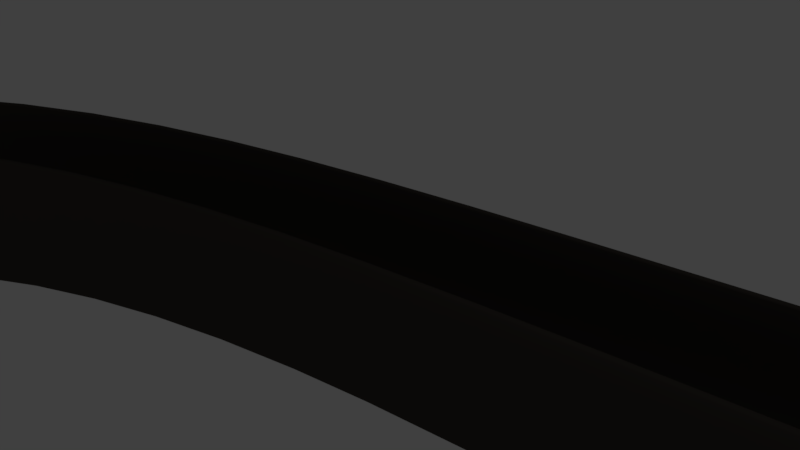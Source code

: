 # Source: launcher.blend  (saved by Blender 2.78.0; exported with 4.5.12 LTS)
import bpy
from mathutils import Matrix  # noqa: F401  (used for matrix-valued properties, if any)

bpy.ops.wm.read_factory_settings(use_empty=True)
scene = bpy.context.scene
scene.name = 'Scene'

# ---- collections
col_collection_1 = bpy.data.collections.new('Collection 1'); scene.collection.children.link(col_collection_1)

# ---- materials (node trees are filled in below, after node groups)
mat_launcher = bpy.data.materials.new('Launcher')
mat_launcher.alpha_threshold = 0.0
mat_launcher.use_transparent_shadow = False
mat_launcher.diffuse_color = (0.06221, 0.05375, 0.04646, 1.0)
mat_launcher.roughness = 0.5
mat_launcher.specular_intensity = 0.25

# ---- material node trees

# ---- world
world_world = bpy.data.worlds.new('World'); scene.world = world_world
world_world.color = (0.05088, 0.05088, 0.05088)
world_world.use_sun_shadow = False
world_world.sun_shadow_jitter_overblur = 0.0
world_world.cycles.sampling_method = 'MANUAL'

# ---- cameras
cam_camera = bpy.data.cameras.new('Camera')
cam_camera.clip_end = 100.0
cam_camera.lens = 35.0
cam_camera.sensor_width = 32.0
cam_camera.sensor_height = 18.0
cam_camera.ortho_scale = 7.314
cam_camera.dof.focus_distance = 0.0
cam_camera.dof.aperture_fstop = 128.0

# ---- lights
light_lamp = bpy.data.lights.new('Lamp', 'POINT')
light_lamp.transmission_factor = 0.0
light_lamp.cutoff_distance = 30.0
light_lamp.energy = 100.0
light_lamp.shadow_buffer_clip_start = 1.001
light_lamp.shadow_soft_size = 0.1
light_lamp.shadow_maximum_resolution = 0.006
light_lamp.use_absolute_resolution = True

# ---- meshes
me_mesh = bpy.data.meshes.new('Mesh')
me_mesh.from_pydata([(-6.641, -3.66, 1.316), (-6.65, -3.65, 1.367), (-6.688, -3.63, 1.315), (-6.744, -3.606, 1.179), (-6.804, -3.585, 0.9769), (-6.855, -3.573, 0.7283), (-6.886, -3.578, 0.4515), (-6.881, -3.606, 0.1651), (-6.83, -3.664, -0.1122), (-6.718, -3.759, -0.3618), (-6.534, -3.896, -0.5649), (-6.264, -4.084, -0.703), (-5.895, -4.328, -0.7574), (-5.519, -4.568, -0.7118), (-5.234, -4.741, -0.576), (-5.03, -4.856, -0.3703), (-4.895, -4.921, -0.1147), (-4.818, -4.946, 0.1703), (-4.788, -4.939, 0.4648), (-4.793, -4.91, 0.7484), (-4.823, -4.869, 1.001), (-4.866, -4.823, 1.202), (-4.912, -4.782, 1.332), (-4.948, -4.755, 1.37), (-4.964, -4.751, 1.296), (-4.973, -4.783, 0.8707), (-4.983, -4.807, 0.5268), (-4.998, -4.821, 0.2556), (-5.02, -4.825, 0.04899), (-5.053, -4.817, -0.1011), (-5.1, -4.796, -0.2028), (-5.163, -4.76, -0.2643), (-5.246, -4.709, -0.2936), (-5.351, -4.641, -0.2988), (-5.483, -4.554, -0.2882), (-5.643, -4.449, -0.2697), (-5.834, -4.323, -0.2516), (-5.987, -4.223, -0.2445), (-6.127, -4.132, -0.2413), (-6.253, -4.049, -0.2341), (-6.365, -3.975, -0.2149), (-6.461, -3.909, -0.1759), (-6.541, -3.851, -0.1092), (-6.605, -3.801, -0.006873), (-6.65, -3.758, 0.139), (-6.678, -3.723, 0.3363), (-6.686, -3.695, 0.5928), (-6.674, -3.674, 0.9166), (-6.025, -2.83, 1.232), (-6.032, -2.818, 1.282), (-6.068, -2.794, 1.23), (-6.12, -2.765, 1.094), (-6.177, -2.74, 0.8915), (-6.227, -2.726, 0.6426), (-6.257, -2.731, 0.3659), (-6.256, -2.764, 0.07993), (-6.212, -2.832, -0.1964), (-6.114, -2.944, -0.4442), (-5.948, -3.106, -0.6449), (-5.703, -3.328, -0.7795), (-5.368, -3.617, -0.8294), (-5.024, -3.902, -0.7794), (-4.763, -4.106, -0.6404), (-4.575, -4.242, -0.4326), (-4.449, -4.32, -0.1758), (-4.376, -4.35, 0.1098), (-4.345, -4.343, 0.4042), (-4.347, -4.309, 0.6873), (-4.371, -4.26, 0.939), (-4.409, -4.206, 1.139), (-4.449, -4.158, 1.268), (-4.482, -4.126, 1.306), (-4.497, -4.121, 1.232), (-4.51, -4.158, 0.8073), (-4.523, -4.186, 0.4638), (-4.539, -4.203, 0.1928), (-4.561, -4.207, -0.01378), (-4.593, -4.197, -0.164), (-4.637, -4.172, -0.2662), (-4.695, -4.129, -0.3283), (-4.771, -4.068, -0.3585), (-4.867, -3.988, -0.365), (-4.987, -3.886, -0.356), (-5.132, -3.761, -0.3395), (-5.307, -3.612, -0.3236), (-5.446, -3.493, -0.3184), (-5.573, -3.386, -0.3168), (-5.688, -3.288, -0.3111), (-5.79, -3.2, -0.2933), (-5.877, -3.122, -0.2556), (-5.949, -3.054, -0.1899), (-6.006, -2.994, -0.08847), (-6.046, -2.944, 0.05662), (-6.069, -2.903, 0.2533), (-6.073, -2.87, 0.5094), (-6.059, -2.846, 0.8329), (-5.308, -2.083, 1.139), (-5.314, -2.07, 1.189), (-5.346, -2.042, 1.136), (-5.394, -2.008, 0.9993), (-5.446, -1.978, 0.7966), (-5.493, -1.961, 0.5474), (-5.523, -1.966, 0.2705), (-5.525, -2.002, -0.01502), (-5.489, -2.078, -0.2903), (-5.403, -2.203, -0.5365), (-5.258, -2.388, -0.7345), (-5.042, -2.64, -0.8654), (-4.745, -2.969, -0.9104), (-4.44, -3.293, -0.8555), (-4.207, -3.527, -0.713), (-4.038, -3.683, -0.5026), (-3.924, -3.773, -0.2444), (-3.856, -3.808, 0.04191), (-3.826, -3.802, 0.3364), (-3.825, -3.765, 0.6191), (-3.844, -3.71, 0.8701), (-3.875, -3.65, 1.07), (-3.909, -3.596, 1.198), (-3.938, -3.559, 1.235), (-3.953, -3.553, 1.161), (-3.968, -3.594, 0.7366), (-3.983, -3.623, 0.3933), (-4.0, -3.641, 0.1224), (-4.022, -3.645, -0.0842), (-4.051, -3.633, -0.2347), (-4.091, -3.603, -0.3374), (-4.143, -3.555, -0.4002), (-4.211, -3.485, -0.4315), (-4.297, -3.393, -0.4394), (-4.403, -3.277, -0.4321), (-4.532, -3.135, -0.4177), (-4.686, -2.965, -0.4044), (-4.81, -2.83, -0.4012), (-4.923, -2.708, -0.4015), (-5.025, -2.596, -0.3974), (-5.114, -2.497, -0.3811), (-5.192, -2.408, -0.3446), (-5.255, -2.33, -0.2801), (-5.304, -2.263, -0.1796), (-5.339, -2.207, -0.03527), (-5.357, -2.161, 0.1608), (-5.358, -2.125, 0.4165), (-5.342, -2.099, 0.7398), (-4.493, -1.421, 1.044), (-4.498, -1.407, 1.094), (-4.526, -1.376, 1.041), (-4.568, -1.338, 0.903), (-4.615, -1.303, 0.6997), (-4.657, -1.282, 0.45), (-4.684, -1.285, 0.1729), (-4.688, -1.323, -0.1125), (-4.659, -1.404, -0.387), (-4.587, -1.541, -0.6316), (-4.463, -1.743, -0.8272), (-4.278, -2.02, -0.9546), (-4.022, -2.382, -0.9948), (-3.758, -2.74, -0.9352), (-3.556, -2.999, -0.7891), (-3.409, -3.173, -0.5763), (-3.308, -3.274, -0.3164), (-3.248, -3.315, -0.0293), (-3.22, -3.31, 0.2654), (-3.217, -3.272, 0.5479), (-3.231, -3.214, 0.7984), (-3.257, -3.149, 0.9973), (-3.285, -3.09, 1.125), (-3.31, -3.05, 1.161), (-3.323, -3.043, 1.087), (-3.339, -3.084, 0.6631), (-3.355, -3.114, 0.3198), (-3.371, -3.131, 0.04888), (-3.392, -3.134, -0.1579), (-3.418, -3.119, -0.3088), (-3.453, -3.086, -0.412), (-3.499, -3.032, -0.4756), (-3.558, -2.955, -0.5079), (-3.631, -2.854, -0.5172), (-3.723, -2.726, -0.5115), (-3.834, -2.569, -0.4992), (-3.967, -2.382, -0.4883), (-4.074, -2.234, -0.487), (-4.171, -2.098, -0.4891), (-4.259, -1.975, -0.4867), (-4.337, -1.865, -0.4718), (-4.403, -1.768, -0.4366), (-4.457, -1.683, -0.3731), (-4.499, -1.61, -0.2735), (-4.528, -1.549, -0.1298), (-4.542, -1.499, 0.06583), (-4.541, -1.462, 0.3213), (-4.525, -1.436, 0.6446), (-3.581, -0.844, 0.9533), (-3.585, -0.8292, 1.004), (-3.609, -0.7952, 0.9501), (-3.645, -0.7531, 0.8117), (-3.685, -0.7141, 0.6077), (-3.721, -0.6895, 0.3574), (-3.745, -0.6903, 0.07993), (-3.749, -0.7278, -0.2054), (-3.726, -0.8132, -0.4794), (-3.666, -0.9577, -0.7227), (-3.563, -1.172, -0.9163), (-3.408, -1.469, -1.041), (-3.193, -1.857, -1.077), (-2.972, -2.242, -1.013), (-2.802, -2.522, -0.864), (-2.677, -2.71, -0.6489), (-2.592, -2.82, -0.3876), (-2.54, -2.867, -0.09962), (-2.515, -2.865, 0.1954), (-2.512, -2.826, 0.4778), (-2.523, -2.766, 0.7281), (-2.544, -2.698, 0.9265), (-2.567, -2.636, 1.054), (-2.588, -2.594, 1.09), (-2.599, -2.585, 1.015), (-2.614, -2.626, 0.5911), (-2.628, -2.655, 0.2477), (-2.643, -2.671, -0.0234), (-2.661, -2.672, -0.2305), (-2.684, -2.655, -0.3817), (-2.714, -2.618, -0.4854), (-2.752, -2.56, -0.5497), (-2.802, -2.477, -0.583), (-2.864, -2.368, -0.5934), (-2.94, -2.231, -0.5891), (-3.034, -2.063, -0.5785), (-3.146, -1.862, -0.5698), (-3.235, -1.702, -0.5702), (-3.317, -1.557, -0.5738), (-3.391, -1.425, -0.5727), (-3.456, -1.307, -0.5591), (-3.511, -1.203, -0.5249), (-3.557, -1.112, -0.4623), (-3.591, -1.035, -0.3634), (-3.615, -0.9703, -0.2202), (-3.626, -0.9192, -0.02483), (-3.625, -0.8812, 0.2306), (-3.61, -0.8562, 0.554), (-2.574, -0.3471, 0.8739), (-2.577, -0.332, 0.9243), (-2.597, -0.2958, 0.8704), (-2.626, -0.2504, 0.7314), (-2.658, -0.2077, 0.5268), (-2.688, -0.1797, 0.276), (-2.707, -0.1782, -0.001837), (-2.71, -0.2152, -0.2872), (-2.691, -0.3026, -0.5609), (-2.642, -0.4523, -0.8034), (-2.557, -0.6763, -0.9955), (-2.43, -0.9864, -1.118), (-2.255, -1.395, -1.151), (-2.074, -1.8, -1.084), (-1.935, -2.095, -0.9324), (-1.833, -2.294, -0.7156), (-1.764, -2.413, -0.453), (-1.722, -2.464, -0.1643), (-1.702, -2.464, 0.1311), (-1.699, -2.426, 0.4136), (-1.709, -2.365, 0.6637), (-1.726, -2.295, 0.8619), (-1.745, -2.231, 0.9886), (-1.762, -2.187, 1.024), (-1.771, -2.177, 0.9496), (-1.783, -2.216, 0.5254), (-1.794, -2.244, 0.1818), (-1.806, -2.259, -0.08951), (-1.821, -2.258, -0.2968), (-1.839, -2.239, -0.4484), (-1.863, -2.199, -0.5525), (-1.895, -2.137, -0.6174), (-1.935, -2.05, -0.6514), (-1.986, -1.936, -0.6626), (-2.048, -1.791, -0.6595), (-2.125, -1.615, -0.6502), (-2.216, -1.404, -0.6431), (-2.289, -1.236, -0.6447), (-2.356, -1.083, -0.6495), (-2.417, -0.945, -0.6495), (-2.47, -0.8212, -0.6368), (-2.515, -0.7118, -0.6034), (-2.552, -0.6168, -0.5414), (-2.581, -0.5362, -0.443), (-2.6, -0.4699, -0.3001), (-2.61, -0.4178, -0.1049), (-2.609, -0.3801, 0.1505), (-2.597, -0.3565, 0.4742), (-1.469, 0.07443, 0.8109), (-1.472, 0.08967, 0.8612), (-1.487, 0.1275, 0.807), (-1.509, 0.1755, 0.6677), (-1.534, 0.2212, 0.4627), (-1.556, 0.2521, 0.2114), (-1.57, 0.2557, -0.0667), (-1.571, 0.2196, -0.3522), (-1.553, 0.1313, -0.6257), (-1.513, -0.02174, -0.8678), (-1.445, -0.2519, -1.059), (-1.343, -0.5717, -1.18), (-1.203, -0.9937, -1.211), (-1.059, -1.413, -1.142), (-0.9494, -1.719, -0.9887), (-0.8697, -1.927, -0.7706), (-0.8159, -2.052, -0.5072), (-0.784, -2.107, -0.2178), (-0.7699, -2.109, 0.07788), (-0.7694, -2.072, 0.3605), (-0.7786, -2.011, 0.6106), (-0.7933, -1.94, 0.8086), (-0.8095, -1.875, 0.9352), (-0.8231, -1.829, 0.9707), (-0.8299, -1.819, 0.8958), (-0.8369, -1.856, 0.4714), (-0.8438, -1.882, 0.1275), (-0.8518, -1.895, -0.144), (-0.8622, -1.892, -0.3516), (-0.8761, -1.872, -0.5034), (-0.8947, -1.83, -0.6079), (-0.9194, -1.766, -0.6731), (-0.9512, -1.675, -0.7076), (-0.9916, -1.557, -0.7194), (-1.042, -1.407, -0.717), (-1.102, -1.225, -0.7086), (-1.175, -1.007, -0.7025), (-1.233, -0.8336, -0.705), (-1.287, -0.6755, -0.7106), (-1.335, -0.5325, -0.7112), (-1.377, -0.4045, -0.6991), (-1.413, -0.2916, -0.6662), (-1.443, -0.1938, -0.6047), (-1.467, -0.1112, -0.5065), (-1.483, -0.04367, -0.3638), (-1.491, 0.008659, -0.1687), (-1.492, 0.0458, 0.08686), (-1.485, 0.06773, 0.4107), (-0.2615, 0.4258, 0.7693), (-0.2642, 0.4411, 0.8196), (-0.2754, 0.4801, 0.7653), (-0.2913, 0.53, 0.6257), (-0.3081, 0.578, 0.4205), (-0.3223, 0.6112, 0.1689), (-0.3301, 0.6166, -0.1094), (-0.3277, 0.5814, -0.3951), (-0.3115, 0.4928, -0.6685), (-0.2777, 0.3379, -0.9104), (-0.2227, 0.1038, -1.101), (-0.1426, -0.2224, -1.221), (-0.03393, -0.6536, -1.251), (0.07654, -1.083, -1.181), (0.1597, -1.397, -1.027), (0.219, -1.611, -0.8082), (0.2578, -1.739, -0.5442), (0.2793, -1.798, -0.2545), (0.2871, -1.802, 0.04141), (0.2844, -1.766, 0.3241), (0.2746, -1.705, 0.5742), (0.2611, -1.634, 0.7722), (0.2472, -1.567, 0.8987), (0.2363, -1.521, 0.9342), (0.2318, -1.51, 0.8592), (0.2309, -1.545, 0.4345), (0.2293, -1.57, 0.0905), (0.2261, -1.582, -0.1812), (0.2203, -1.578, -0.3889), (0.2112, -1.556, -0.541), (0.1979, -1.513, -0.6456), (0.1795, -1.446, -0.711), (0.1552, -1.354, -0.7457), (0.1242, -1.232, -0.7579), (0.08552, -1.08, -0.7559), (0.03838, -0.8932, -0.7479), (-0.01809, -0.6701, -0.7424), (-0.06307, -0.4931, -0.7454), (-0.1042, -0.3314, -0.7513), (-0.1413, -0.1852, -0.7524), (-0.1743, -0.05445, -0.7406), (-0.2027, 0.06075, -0.7079), (-0.2266, 0.1603, -0.6466), (-0.2456, 0.2442, -0.5486), (-0.2597, 0.3123, -0.406), (-0.2685, 0.3646, -0.2108), (-0.2718, 0.401, 0.04481), (-0.2696, 0.4214, 0.3689), (1.053, 0.7115, 0.7541), (1.05, 0.7268, 0.8045), (1.043, 0.7666, 0.7501), (1.033, 0.8179, 0.6105), (1.024, 0.8676, 0.4051), (1.018, 0.9024, 0.1535), (1.016, 0.9093, -0.1249), (1.023, 0.875, -0.4106), (1.039, 0.7865, -0.6841), (1.068, 0.6305, -0.9259), (1.113, 0.394, -1.116), (1.174, 0.06376, -1.236), (1.256, -0.3733, -1.266), (1.337, -0.8088, -1.196), (1.397, -1.128, -1.041), (1.438, -1.346, -0.8222), (1.462, -1.478, -0.5581), (1.474, -1.539, -0.2683), (1.475, -1.544, 0.02771), (1.468, -1.509, 0.3105), (1.457, -1.448, 0.5606), (1.443, -1.377, 0.7586), (1.431, -1.311, 0.885), (1.422, -1.264, 0.9205), (1.42, -1.252, 0.8455), (1.426, -1.286, 0.4207), (1.431, -1.309, 0.07664), (1.433, -1.32, -0.1951), (1.432, -1.315, -0.4029), (1.427, -1.292, -0.555), (1.419, -1.247, -0.6596), (1.407, -1.18, -0.7252), (1.389, -1.086, -0.76), (1.366, -0.9626, -0.7722), (1.337, -0.8079, -0.7703), (1.302, -0.6187, -0.7625), (1.259, -0.3925, -0.7571), (1.226, -0.213, -0.7602), (1.195, -0.04906, -0.7663), (1.168, 0.09925, -0.7674), (1.143, 0.2318, -0.7557), (1.121, 0.3485, -0.7232), (1.102, 0.4492, -0.6619), (1.086, 0.5338, -0.5639), (1.074, 0.6022, -0.4213), (1.064, 0.6542, -0.2262), (1.057, 0.6899, 0.0295), (1.054, 0.709, 0.3536), (2.481, 0.9354, 0.7705), (2.478, 0.9506, 0.8208), (2.474, 0.991, 0.7665), (2.47, 1.043, 0.627), (2.469, 1.094, 0.4217), (2.47, 1.13, 0.1701), (2.475, 1.138, -0.1082), (2.486, 1.104, -0.3938), (2.504, 1.016, -0.6673), (2.53, 0.8597, -0.9091), (2.565, 0.6218, -1.1), (2.612, 0.2892, -1.22), (2.671, -0.1516, -1.25), (2.727, -0.5911, -1.18), (2.766, -0.9136, -1.026), (2.79, -1.134, -0.8067), (2.801, -1.268, -0.5428), (2.803, -1.331, -0.2531), (2.797, -1.337, 0.04285), (2.786, -1.303, 0.3256), (2.772, -1.242, 0.5757), (2.758, -1.171, 0.7737), (2.747, -1.105, 0.9001), (2.74, -1.058, 0.9356), (2.74, -1.046, 0.8606), (2.754, -1.078, 0.4359), (2.765, -1.1, 0.09192), (2.772, -1.11, -0.1798), (2.776, -1.104, -0.3875), (2.777, -1.08, -0.5395), (2.773, -1.035, -0.6441), (2.766, -0.9668, -0.7096), (2.754, -0.8719, -0.7443), (2.738, -0.7477, -0.7565), (2.717, -0.5916, -0.7545), (2.692, -0.4009, -0.7466), (2.662, -0.1728, -0.7411), (2.638, 0.008289, -0.744), (2.616, 0.1737, -0.75), (2.597, 0.3233, -0.7511), (2.579, 0.4569, -0.7393), (2.563, 0.5745, -0.7067), (2.548, 0.6758, -0.6453), (2.535, 0.7608, -0.5473), (2.522, 0.8293, -0.4047), (2.511, 0.8811, -0.2096), (2.501, 0.9162, 0.04604), (2.491, 0.9343, 0.3701), (4.029, 1.1, 0.8235), (4.026, 1.116, 0.8738), (4.025, 1.156, 0.8196), (4.027, 1.209, 0.6802), (4.032, 1.261, 0.4752), (4.04, 1.298, 0.2239), (4.052, 1.306, -0.05421), (4.068, 1.273, -0.3397), (4.088, 1.185, -0.6131), (4.112, 1.028, -0.855), (4.141, 0.7899, -1.046), (4.175, 0.4559, -1.166), (4.215, 0.01302, -1.197), (4.249, -0.4288, -1.128), (4.27, -0.7533, -0.974), (4.279, -0.9755, -0.7557), (4.279, -1.111, -0.4922), (4.271, -1.175, -0.2028), (4.258, -1.182, 0.09289), (4.243, -1.148, 0.3755), (4.226, -1.087, 0.6255), (4.211, -1.016, 0.8234), (4.2, -0.9498, 0.9499), (4.194, -0.9028, 0.9854), (4.196, -0.8907, 0.9104), (4.218, -0.9221, 0.4861), (4.236, -0.9437, 0.1423), (4.249, -0.9527, -0.1292), (4.258, -0.9464, -0.3368), (4.263, -0.922, -0.4886), (4.263, -0.8766, -0.5931), (4.26, -0.8075, -0.6584), (4.254, -0.712, -0.693), (4.244, -0.5872, -0.7049), (4.23, -0.4304, -0.7027), (4.213, -0.2387, -0.6945), (4.193, -0.00948, -0.6886), (4.178, 0.1725, -0.6913), (4.164, 0.3387, -0.697), (4.151, 0.489, -0.6978), (4.139, 0.6233, -0.6858), (4.127, 0.7414, -0.6531), (4.116, 0.8431, -0.5917), (4.104, 0.9282, -0.4936), (4.092, 0.9967, -0.351), (4.078, 1.048, -0.1559), (4.064, 1.083, 0.09957), (4.048, 1.1, 0.4234), (5.704, 1.209, 0.9184), (5.7, 1.224, 0.9687), (5.701, 1.265, 0.9146), (5.708, 1.318, 0.7756), (5.72, 1.37, 0.5709), (5.735, 1.408, 0.32), (5.753, 1.417, 0.04223), (5.774, 1.384, -0.243), (5.797, 1.296, -0.5162), (5.82, 1.14, -0.7581), (5.845, 0.9006, -0.9493), (5.869, 0.5659, -1.07), (5.892, 0.122, -1.102), (5.909, -0.321, -1.034), (5.914, -0.6465, -0.8809), (5.91, -0.8697, -0.6633), (5.898, -1.006, -0.4004), (5.882, -1.07, -0.1115), (5.862, -1.078, 0.1838), (5.841, -1.044, 0.4661), (5.822, -0.9839, 0.7159), (5.805, -0.913, 0.9138), (5.793, -0.8464, 1.04), (5.789, -0.7994, 1.076), (5.793, -0.7871, 1.001), (5.823, -0.8179, 0.5771), (5.847, -0.8391, 0.2337), (5.866, -0.8478, -0.03755), (5.88, -0.8411, -0.2448), (5.889, -0.8164, -0.3964), (5.894, -0.7708, -0.5007), (5.895, -0.7014, -0.5658), (5.893, -0.6056, -0.6), (5.888, -0.4805, -0.6118), (5.88, -0.3233, -0.6092), (5.87, -0.1311, -0.6006), (5.859, 0.09869, -0.5942), (5.85, 0.2811, -0.5965), (5.843, 0.4478, -0.6018), (5.836, 0.5985, -0.6024), (5.828, 0.7331, -0.5901), (5.821, 0.8514, -0.5571), (5.812, 0.9532, -0.4955), (5.801, 1.038, -0.3974), (5.788, 1.107, -0.2548), (5.772, 1.158, -0.0599), (5.753, 1.193, 0.1953), (5.731, 1.21, 0.5188), (7.511, 1.264, 1.061), (7.506, 1.279, 1.111), (7.51, 1.32, 1.057), (7.522, 1.373, 0.9183), (7.539, 1.425, 0.7141), (7.561, 1.463, 0.4637), (7.586, 1.472, 0.1865), (7.612, 1.44, -0.09833), (7.638, 1.352, -0.3713), (7.662, 1.195, -0.6132), (7.682, 0.956, -0.8047), (7.698, 0.6211, -0.9265), (7.708, 0.1768, -0.9591), (7.708, -0.2668, -0.892), (7.7, -0.5927, -0.7403), (7.684, -0.8163, -0.5237), (7.662, -0.9527, -0.2615), (7.637, -1.017, 0.02666), (7.611, -1.025, 0.3215), (7.585, -0.9913, 0.6034), (7.562, -0.9315, 0.8529), (7.543, -0.8607, 1.051), (7.531, -0.7941, 1.177), (7.527, -0.747, 1.213), (7.534, -0.7347, 1.138), (7.572, -0.7653, 0.7147), (7.603, -0.7862, 0.3718), (7.627, -0.7947, 0.1011), (7.646, -0.7879, -0.1059), (7.659, -0.7631, -0.2571), (7.668, -0.7173, -0.3611), (7.672, -0.6479, -0.4259), (7.674, -0.5519, -0.4599), (7.673, -0.4267, -0.4712), (7.67, -0.2693, -0.4683), (7.667, -0.07697, -0.4592), (7.663, 0.1531, -0.4523), (7.66, 0.3357, -0.4541), (7.658, 0.5025, -0.459), (7.656, 0.6534, -0.4591), (7.653, 0.7881, -0.4465), (7.648, 0.9065, -0.4133), (7.641, 1.008, -0.3516), (7.631, 1.094, -0.2534), (7.617, 1.162, -0.1109), (7.599, 1.213, 0.08384), (7.576, 1.248, 0.3387), (7.547, 1.264, 0.6617)], [], [(0, 47, 95, 48), (1, 0, 48, 49), (2, 1, 49, 50), (3, 2, 50, 51), (4, 3, 51, 52), (5, 4, 52, 53), (6, 5, 53, 54), (7, 6, 54, 55), (8, 7, 55, 56), (9, 8, 56, 57), (10, 9, 57, 58), (11, 10, 58, 59), (12, 11, 59, 60), (13, 12, 60, 61), (14, 13, 61, 62), (15, 14, 62, 63), (16, 15, 63, 64), (17, 16, 64, 65), (18, 17, 65, 66), (19, 18, 66, 67), (20, 19, 67, 68), (21, 20, 68, 69), (22, 21, 69, 70), (23, 22, 70, 71), (24, 23, 71, 72), (25, 24, 72, 73), (26, 25, 73, 74), (27, 26, 74, 75), (28, 27, 75, 76), (29, 28, 76, 77), (30, 29, 77, 78), (31, 30, 78, 79), (32, 31, 79, 80), (33, 32, 80, 81), (34, 33, 81, 82), (35, 34, 82, 83), (36, 35, 83, 84), (37, 36, 84, 85), (38, 37, 85, 86), (39, 38, 86, 87), (40, 39, 87, 88), (41, 40, 88, 89), (42, 41, 89, 90), (43, 42, 90, 91), (44, 43, 91, 92), (45, 44, 92, 93), (46, 45, 93, 94), (47, 46, 94, 95), (48, 95, 143, 96), (49, 48, 96, 97), (50, 49, 97, 98), (51, 50, 98, 99), (52, 51, 99, 100), (53, 52, 100, 101), (54, 53, 101, 102), (55, 54, 102, 103), (56, 55, 103, 104), (57, 56, 104, 105), (58, 57, 105, 106), (59, 58, 106, 107), (60, 59, 107, 108), (61, 60, 108, 109), (62, 61, 109, 110), (63, 62, 110, 111), (64, 63, 111, 112), (65, 64, 112, 113), (66, 65, 113, 114), (67, 66, 114, 115), (68, 67, 115, 116), (69, 68, 116, 117), (70, 69, 117, 118), (71, 70, 118, 119), (72, 71, 119, 120), (73, 72, 120, 121), (74, 73, 121, 122), (75, 74, 122, 123), (76, 75, 123, 124), (77, 76, 124, 125), (78, 77, 125, 126), (79, 78, 126, 127), (80, 79, 127, 128), (81, 80, 128, 129), (82, 81, 129, 130), (83, 82, 130, 131), (84, 83, 131, 132), (85, 84, 132, 133), (86, 85, 133, 134), (87, 86, 134, 135), (88, 87, 135, 136), (89, 88, 136, 137), (90, 89, 137, 138), (91, 90, 138, 139), (92, 91, 139, 140), (93, 92, 140, 141), (94, 93, 141, 142), (95, 94, 142, 143), (96, 143, 191, 144), (97, 96, 144, 145), (98, 97, 145, 146), (99, 98, 146, 147), (100, 99, 147, 148), (101, 100, 148, 149), (102, 101, 149, 150), (103, 102, 150, 151), (104, 103, 151, 152), (105, 104, 152, 153), (106, 105, 153, 154), (107, 106, 154, 155), (108, 107, 155, 156), (109, 108, 156, 157), (110, 109, 157, 158), (111, 110, 158, 159), (112, 111, 159, 160), (113, 112, 160, 161), (114, 113, 161, 162), (115, 114, 162, 163), (116, 115, 163, 164), (117, 116, 164, 165), (118, 117, 165, 166), (119, 118, 166, 167), (120, 119, 167, 168), (121, 120, 168, 169), (122, 121, 169, 170), (123, 122, 170, 171), (124, 123, 171, 172), (125, 124, 172, 173), (126, 125, 173, 174), (127, 126, 174, 175), (128, 127, 175, 176), (129, 128, 176, 177), (130, 129, 177, 178), (131, 130, 178, 179), (132, 131, 179, 180), (133, 132, 180, 181), (134, 133, 181, 182), (135, 134, 182, 183), (136, 135, 183, 184), (137, 136, 184, 185), (138, 137, 185, 186), (139, 138, 186, 187), (140, 139, 187, 188), (141, 140, 188, 189), (142, 141, 189, 190), (143, 142, 190, 191), (144, 191, 239, 192), (145, 144, 192, 193), (146, 145, 193, 194), (147, 146, 194, 195), (148, 147, 195, 196), (149, 148, 196, 197), (150, 149, 197, 198), (151, 150, 198, 199), (152, 151, 199, 200), (153, 152, 200, 201), (154, 153, 201, 202), (155, 154, 202, 203), (156, 155, 203, 204), (157, 156, 204, 205), (158, 157, 205, 206), (159, 158, 206, 207), (160, 159, 207, 208), (161, 160, 208, 209), (162, 161, 209, 210), (163, 162, 210, 211), (164, 163, 211, 212), (165, 164, 212, 213), (166, 165, 213, 214), (167, 166, 214, 215), (168, 167, 215, 216), (169, 168, 216, 217), (170, 169, 217, 218), (171, 170, 218, 219), (172, 171, 219, 220), (173, 172, 220, 221), (174, 173, 221, 222), (175, 174, 222, 223), (176, 175, 223, 224), (177, 176, 224, 225), (178, 177, 225, 226), (179, 178, 226, 227), (180, 179, 227, 228), (181, 180, 228, 229), (182, 181, 229, 230), (183, 182, 230, 231), (184, 183, 231, 232), (185, 184, 232, 233), (186, 185, 233, 234), (187, 186, 234, 235), (188, 187, 235, 236), (189, 188, 236, 237), (190, 189, 237, 238), (191, 190, 238, 239), (192, 239, 287, 240), (193, 192, 240, 241), (194, 193, 241, 242), (195, 194, 242, 243), (196, 195, 243, 244), (197, 196, 244, 245), (198, 197, 245, 246), (199, 198, 246, 247), (200, 199, 247, 248), (201, 200, 248, 249), (202, 201, 249, 250), (203, 202, 250, 251), (204, 203, 251, 252), (205, 204, 252, 253), (206, 205, 253, 254), (207, 206, 254, 255), (208, 207, 255, 256), (209, 208, 256, 257), (210, 209, 257, 258), (211, 210, 258, 259), (212, 211, 259, 260), (213, 212, 260, 261), (214, 213, 261, 262), (215, 214, 262, 263), (216, 215, 263, 264), (217, 216, 264, 265), (218, 217, 265, 266), (219, 218, 266, 267), (220, 219, 267, 268), (221, 220, 268, 269), (222, 221, 269, 270), (223, 222, 270, 271), (224, 223, 271, 272), (225, 224, 272, 273), (226, 225, 273, 274), (227, 226, 274, 275), (228, 227, 275, 276), (229, 228, 276, 277), (230, 229, 277, 278), (231, 230, 278, 279), (232, 231, 279, 280), (233, 232, 280, 281), (234, 233, 281, 282), (235, 234, 282, 283), (236, 235, 283, 284), (237, 236, 284, 285), (238, 237, 285, 286), (239, 238, 286, 287), (240, 287, 335, 288), (241, 240, 288, 289), (242, 241, 289, 290), (243, 242, 290, 291), (244, 243, 291, 292), (245, 244, 292, 293), (246, 245, 293, 294), (247, 246, 294, 295), (248, 247, 295, 296), (249, 248, 296, 297), (250, 249, 297, 298), (251, 250, 298, 299), (252, 251, 299, 300), (253, 252, 300, 301), (254, 253, 301, 302), (255, 254, 302, 303), (256, 255, 303, 304), (257, 256, 304, 305), (258, 257, 305, 306), (259, 258, 306, 307), (260, 259, 307, 308), (261, 260, 308, 309), (262, 261, 309, 310), (263, 262, 310, 311), (264, 263, 311, 312), (265, 264, 312, 313), (266, 265, 313, 314), (267, 266, 314, 315), (268, 267, 315, 316), (269, 268, 316, 317), (270, 269, 317, 318), (271, 270, 318, 319), (272, 271, 319, 320), (273, 272, 320, 321), (274, 273, 321, 322), (275, 274, 322, 323), (276, 275, 323, 324), (277, 276, 324, 325), (278, 277, 325, 326), (279, 278, 326, 327), (280, 279, 327, 328), (281, 280, 328, 329), (282, 281, 329, 330), (283, 282, 330, 331), (284, 283, 331, 332), (285, 284, 332, 333), (286, 285, 333, 334), (287, 286, 334, 335), (288, 335, 383, 336), (289, 288, 336, 337), (290, 289, 337, 338), (291, 290, 338, 339), (292, 291, 339, 340), (293, 292, 340, 341), (294, 293, 341, 342), (295, 294, 342, 343), (296, 295, 343, 344), (297, 296, 344, 345), (298, 297, 345, 346), (299, 298, 346, 347), (300, 299, 347, 348), (301, 300, 348, 349), (302, 301, 349, 350), (303, 302, 350, 351), (304, 303, 351, 352), (305, 304, 352, 353), (306, 305, 353, 354), (307, 306, 354, 355), (308, 307, 355, 356), (309, 308, 356, 357), (310, 309, 357, 358), (311, 310, 358, 359), (312, 311, 359, 360), (313, 312, 360, 361), (314, 313, 361, 362), (315, 314, 362, 363), (316, 315, 363, 364), (317, 316, 364, 365), (318, 317, 365, 366), (319, 318, 366, 367), (320, 319, 367, 368), (321, 320, 368, 369), (322, 321, 369, 370), (323, 322, 370, 371), (324, 323, 371, 372), (325, 324, 372, 373), (326, 325, 373, 374), (327, 326, 374, 375), (328, 327, 375, 376), (329, 328, 376, 377), (330, 329, 377, 378), (331, 330, 378, 379), (332, 331, 379, 380), (333, 332, 380, 381), (334, 333, 381, 382), (335, 334, 382, 383), (336, 383, 431, 384), (337, 336, 384, 385), (338, 337, 385, 386), (339, 338, 386, 387), (340, 339, 387, 388), (341, 340, 388, 389), (342, 341, 389, 390), (343, 342, 390, 391), (344, 343, 391, 392), (345, 344, 392, 393), (346, 345, 393, 394), (347, 346, 394, 395), (348, 347, 395, 396), (349, 348, 396, 397), (350, 349, 397, 398), (351, 350, 398, 399), (352, 351, 399, 400), (353, 352, 400, 401), (354, 353, 401, 402), (355, 354, 402, 403), (356, 355, 403, 404), (357, 356, 404, 405), (358, 357, 405, 406), (359, 358, 406, 407), (360, 359, 407, 408), (361, 360, 408, 409), (362, 361, 409, 410), (363, 362, 410, 411), (364, 363, 411, 412), (365, 364, 412, 413), (366, 365, 413, 414), (367, 366, 414, 415), (368, 367, 415, 416), (369, 368, 416, 417), (370, 369, 417, 418), (371, 370, 418, 419), (372, 371, 419, 420), (373, 372, 420, 421), (374, 373, 421, 422), (375, 374, 422, 423), (376, 375, 423, 424), (377, 376, 424, 425), (378, 377, 425, 426), (379, 378, 426, 427), (380, 379, 427, 428), (381, 380, 428, 429), (382, 381, 429, 430), (383, 382, 430, 431), (384, 431, 479, 432), (385, 384, 432, 433), (386, 385, 433, 434), (387, 386, 434, 435), (388, 387, 435, 436), (389, 388, 436, 437), (390, 389, 437, 438), (391, 390, 438, 439), (392, 391, 439, 440), (393, 392, 440, 441), (394, 393, 441, 442), (395, 394, 442, 443), (396, 395, 443, 444), (397, 396, 444, 445), (398, 397, 445, 446), (399, 398, 446, 447), (400, 399, 447, 448), (401, 400, 448, 449), (402, 401, 449, 450), (403, 402, 450, 451), (404, 403, 451, 452), (405, 404, 452, 453), (406, 405, 453, 454), (407, 406, 454, 455), (408, 407, 455, 456), (409, 408, 456, 457), (410, 409, 457, 458), (411, 410, 458, 459), (412, 411, 459, 460), (413, 412, 460, 461), (414, 413, 461, 462), (415, 414, 462, 463), (416, 415, 463, 464), (417, 416, 464, 465), (418, 417, 465, 466), (419, 418, 466, 467), (420, 419, 467, 468), (421, 420, 468, 469), (422, 421, 469, 470), (423, 422, 470, 471), (424, 423, 471, 472), (425, 424, 472, 473), (426, 425, 473, 474), (427, 426, 474, 475), (428, 427, 475, 476), (429, 428, 476, 477), (430, 429, 477, 478), (431, 430, 478, 479), (432, 479, 527, 480), (433, 432, 480, 481), (434, 433, 481, 482), (435, 434, 482, 483), (436, 435, 483, 484), (437, 436, 484, 485), (438, 437, 485, 486), (439, 438, 486, 487), (440, 439, 487, 488), (441, 440, 488, 489), (442, 441, 489, 490), (443, 442, 490, 491), (444, 443, 491, 492), (445, 444, 492, 493), (446, 445, 493, 494), (447, 446, 494, 495), (448, 447, 495, 496), (449, 448, 496, 497), (450, 449, 497, 498), (451, 450, 498, 499), (452, 451, 499, 500), (453, 452, 500, 501), (454, 453, 501, 502), (455, 454, 502, 503), (456, 455, 503, 504), (457, 456, 504, 505), (458, 457, 505, 506), (459, 458, 506, 507), (460, 459, 507, 508), (461, 460, 508, 509), (462, 461, 509, 510), (463, 462, 510, 511), (464, 463, 511, 512), (465, 464, 512, 513), (466, 465, 513, 514), (467, 466, 514, 515), (468, 467, 515, 516), (469, 468, 516, 517), (470, 469, 517, 518), (471, 470, 518, 519), (472, 471, 519, 520), (473, 472, 520, 521), (474, 473, 521, 522), (475, 474, 522, 523), (476, 475, 523, 524), (477, 476, 524, 525), (478, 477, 525, 526), (479, 478, 526, 527), (480, 527, 575, 528), (481, 480, 528, 529), (482, 481, 529, 530), (483, 482, 530, 531), (484, 483, 531, 532), (485, 484, 532, 533), (486, 485, 533, 534), (487, 486, 534, 535), (488, 487, 535, 536), (489, 488, 536, 537), (490, 489, 537, 538), (491, 490, 538, 539), (492, 491, 539, 540), (493, 492, 540, 541), (494, 493, 541, 542), (495, 494, 542, 543), (496, 495, 543, 544), (497, 496, 544, 545), (498, 497, 545, 546), (499, 498, 546, 547), (500, 499, 547, 548), (501, 500, 548, 549), (502, 501, 549, 550), (503, 502, 550, 551), (504, 503, 551, 552), (505, 504, 552, 553), (506, 505, 553, 554), (507, 506, 554, 555), (508, 507, 555, 556), (509, 508, 556, 557), (510, 509, 557, 558), (511, 510, 558, 559), (512, 511, 559, 560), (513, 512, 560, 561), (514, 513, 561, 562), (515, 514, 562, 563), (516, 515, 563, 564), (517, 516, 564, 565), (518, 517, 565, 566), (519, 518, 566, 567), (520, 519, 567, 568), (521, 520, 568, 569), (522, 521, 569, 570), (523, 522, 570, 571), (524, 523, 571, 572), (525, 524, 572, 573), (526, 525, 573, 574), (527, 526, 574, 575), (528, 575, 623, 576), (529, 528, 576, 577), (530, 529, 577, 578), (531, 530, 578, 579), (532, 531, 579, 580), (533, 532, 580, 581), (534, 533, 581, 582), (535, 534, 582, 583), (536, 535, 583, 584), (537, 536, 584, 585), (538, 537, 585, 586), (539, 538, 586, 587), (540, 539, 587, 588), (541, 540, 588, 589), (542, 541, 589, 590), (543, 542, 590, 591), (544, 543, 591, 592), (545, 544, 592, 593), (546, 545, 593, 594), (547, 546, 594, 595), (548, 547, 595, 596), (549, 548, 596, 597), (550, 549, 597, 598), (551, 550, 598, 599), (552, 551, 599, 600), (553, 552, 600, 601), (554, 553, 601, 602), (555, 554, 602, 603), (556, 555, 603, 604), (557, 556, 604, 605), (558, 557, 605, 606), (559, 558, 606, 607), (560, 559, 607, 608), (561, 560, 608, 609), (562, 561, 609, 610), (563, 562, 610, 611), (564, 563, 611, 612), (565, 564, 612, 613), (566, 565, 613, 614), (567, 566, 614, 615), (568, 567, 615, 616), (569, 568, 616, 617), (570, 569, 617, 618), (571, 570, 618, 619), (572, 571, 619, 620), (573, 572, 620, 621), (574, 573, 621, 622), (575, 574, 622, 623), (614, 613, 612, 611, 610, 609, 608, 607, 606, 605, 604, 603, 602, 601, 600, 599, 598, 597, 596, 595, 594, 593, 592, 591, 590, 589, 588, 587, 586, 585, 584, 583, 582, 581, 580, 579, 578, 577, 576, 623, 622, 621, 620, 619, 618, 617, 616, 615), (16, 17, 18, 19, 20, 21, 22, 23, 24, 25, 26, 27, 28, 29, 30, 31, 32, 33, 34, 35, 36, 37, 38, 39, 40, 41, 42, 43, 44, 45, 46, 47, 0, 1, 2, 3, 4, 5, 6, 7, 8, 9, 10, 11, 12, 13, 14, 15)])
me_mesh.polygons.foreach_set('use_smooth', [True] * 578)
me_mesh.materials.append(mat_launcher)
me_mesh.use_remesh_preserve_volume = False
me_mesh.use_remesh_preserve_attributes = False
me_mesh.use_mirror_vertex_groups = False
me_mesh.update()

# ---- objects
ob_beziercurve = bpy.data.objects.new('BezierCurve', me_mesh)
ob_lamp = bpy.data.objects.new('Lamp', light_lamp)
ob_camera = bpy.data.objects.new('Camera', cam_camera)

# ---- transforms, parenting, visibility, modifiers, constraints
ob_beziercurve.location = (-3.86, 1.838, -3.756)
ob_beziercurve.scale = (2.002, 2.002, 2.002)
ob_beziercurve.lineart.crease_threshold = 0.0
ob_lamp.location = (4.3, 3.85, 8.063)
ob_lamp.rotation_euler = (0.6503, 0.05522, 1.866)
ob_lamp.scale = (2.002, 2.002, 2.002)
ob_lamp.lock_rotations_4d = False
ob_lamp.empty_display_type = 'ARROWS'
ob_lamp.color = (0.0, 0.0, 0.0, 0.0)
ob_lamp.lineart.crease_threshold = 0.0
ob_camera.location = (11.12, -11.19, 6.941)
ob_camera.rotation_euler = (1.109, 0.0, 0.8149)
ob_camera.scale = (2.002, 2.002, 2.002)
ob_camera.lock_rotations_4d = False
ob_camera.empty_display_type = 'ARROWS'
ob_camera.color = (0.0, 0.0, 0.0, 0.0)
ob_camera.display_type = 'WIRE'
ob_camera.lineart.crease_threshold = 0.0

# ---- collection membership
col_collection_1.objects.link(ob_beziercurve)
col_collection_1.objects.link(ob_lamp)
col_collection_1.objects.link(ob_camera)

# ---- scene / render settings (as saved in the file)
scene.camera = ob_camera
scene.frame_start = 1; scene.frame_end = 250; scene.frame_set(166)
scene.render.engine = 'BLENDER_EEVEE_NEXT'
scene.render.resolution_percentage = 50
scene.render.dither_intensity = 0.0
scene.cycles.use_denoising = False
scene.cycles.samples = 128
scene.cycles.sampling_pattern = 'TABULATED_SOBOL'
scene.cycles.light_sampling_threshold = 0.0
scene.cycles.use_adaptive_sampling = False
scene.cycles.use_light_tree = False
scene.cycles.blur_glossy = 0.0
scene.cycles.sample_clamp_indirect = 0.0
scene.view_settings.view_transform = 'Standard'
bpy.context.view_layer.update()
